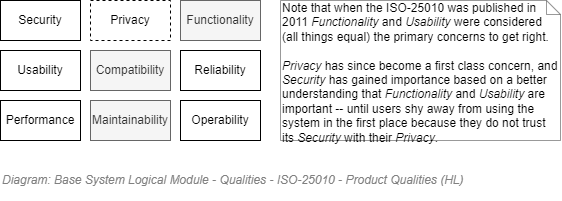

The diagram above was exported from draw.io. Its source (the exported page's mxGraphModel, read from the mxfile embedded in the PNG):
<mxGraphModel dx="782" dy="549" grid="1" gridSize="10" guides="1" tooltips="1" connect="1" arrows="1" fold="1" page="1" pageScale="1" pageWidth="827" pageHeight="1169" math="0" shadow="0">
  <root>
    <mxCell id="CgJmtz2ALnG6jjY1v_Hd-0" />
    <mxCell id="CgJmtz2ALnG6jjY1v_Hd-2" value="Boxes" style="" parent="CgJmtz2ALnG6jjY1v_Hd-0" />
    <mxCell id="5fHpl-Bypw9vZkIMbQuM-0" value="Security" style="rounded=0;whiteSpace=wrap;html=1;shadow=0;glass=0;comic=0;strokeColor=#000000;fillColor=none;fontSize=12;align=center;" parent="CgJmtz2ALnG6jjY1v_Hd-2" vertex="1">
      <mxGeometry x="119.99999999999989" y="200" width="80" height="40" as="geometry" />
    </mxCell>
    <mxCell id="5fHpl-Bypw9vZkIMbQuM-1" value="Privacy" style="rounded=0;whiteSpace=wrap;html=1;shadow=0;glass=0;comic=0;strokeColor=#000000;fillColor=none;fontSize=12;align=center;dashed=1;" parent="CgJmtz2ALnG6jjY1v_Hd-2" vertex="1">
      <mxGeometry x="209.9999999999999" y="200" width="80" height="40" as="geometry" />
    </mxCell>
    <mxCell id="5fHpl-Bypw9vZkIMbQuM-2" value="Functionality" style="rounded=0;whiteSpace=wrap;html=1;shadow=0;glass=0;comic=0;strokeColor=#666666;fillColor=#f5f5f5;fontSize=12;align=center;fontColor=#333333;" parent="CgJmtz2ALnG6jjY1v_Hd-2" vertex="1">
      <mxGeometry x="299.9999999999999" y="200" width="80" height="40" as="geometry" />
    </mxCell>
    <mxCell id="5fHpl-Bypw9vZkIMbQuM-3" value="Usability" style="rounded=0;whiteSpace=wrap;html=1;shadow=0;glass=0;comic=0;strokeColor=#000000;fillColor=none;fontSize=12;align=center;" parent="CgJmtz2ALnG6jjY1v_Hd-2" vertex="1">
      <mxGeometry x="119.99999999999989" y="250" width="80" height="40" as="geometry" />
    </mxCell>
    <mxCell id="5fHpl-Bypw9vZkIMbQuM-5" value="Compatibility" style="rounded=0;whiteSpace=wrap;html=1;shadow=0;glass=0;comic=0;strokeColor=#666666;fillColor=#f5f5f5;fontSize=12;align=center;fontColor=#333333;" parent="CgJmtz2ALnG6jjY1v_Hd-2" vertex="1">
      <mxGeometry x="209.9999999999999" y="250" width="80" height="40" as="geometry" />
    </mxCell>
    <mxCell id="5fHpl-Bypw9vZkIMbQuM-6" value="Reliability" style="rounded=0;whiteSpace=wrap;html=1;shadow=0;glass=0;comic=0;strokeColor=#000000;fillColor=none;fontSize=12;align=center;" parent="CgJmtz2ALnG6jjY1v_Hd-2" vertex="1">
      <mxGeometry x="299.9999999999999" y="250" width="80" height="40" as="geometry" />
    </mxCell>
    <mxCell id="5fHpl-Bypw9vZkIMbQuM-7" value="Performance" style="rounded=0;whiteSpace=wrap;html=1;shadow=0;glass=0;comic=0;strokeColor=#000000;fillColor=none;fontSize=12;align=center;" parent="CgJmtz2ALnG6jjY1v_Hd-2" vertex="1">
      <mxGeometry x="120" y="300" width="80" height="40" as="geometry" />
    </mxCell>
    <mxCell id="5fHpl-Bypw9vZkIMbQuM-8" value="Maintainability" style="rounded=0;whiteSpace=wrap;html=1;shadow=0;glass=0;comic=0;strokeColor=#666666;fillColor=#f5f5f5;fontSize=12;align=center;fontColor=#333333;" parent="CgJmtz2ALnG6jjY1v_Hd-2" vertex="1">
      <mxGeometry x="209.9999999999999" y="300" width="80" height="40" as="geometry" />
    </mxCell>
    <mxCell id="5fHpl-Bypw9vZkIMbQuM-9" value="Operability" style="rounded=0;whiteSpace=wrap;html=1;shadow=0;glass=0;comic=0;strokeColor=#000000;fillColor=none;fontSize=12;align=center;" parent="CgJmtz2ALnG6jjY1v_Hd-2" vertex="1">
      <mxGeometry x="299.9999999999999" y="300" width="80" height="40" as="geometry" />
    </mxCell>
    <mxCell id="RJx68xWLgumv3G-H_gn8-1" value="Title/Diagram" parent="CgJmtz2ALnG6jjY1v_Hd-0" />
    <mxCell id="RJx68xWLgumv3G-H_gn8-2" value="&lt;font style=&quot;font-size: 12px ; font-weight: normal&quot;&gt;&lt;i&gt;Diagram: Base&amp;nbsp;&lt;/i&gt;&lt;i&gt;System&amp;nbsp;&lt;/i&gt;&lt;i&gt;Logical Module - Qualities - ISO-25010 - Product Qualities (HL)&lt;/i&gt;&lt;/font&gt;" style="text;strokeColor=none;fillColor=none;html=1;fontSize=12;fontStyle=1;verticalAlign=middle;align=left;shadow=0;glass=0;comic=0;opacity=30;fontColor=#808080;" parent="RJx68xWLgumv3G-H_gn8-1" vertex="1">
      <mxGeometry x="120" y="360" width="520" height="40" as="geometry" />
    </mxCell>
    <mxCell id="xaOK4jbJC7-lIOKQdGqX-0" value="Note that when the ISO-25010 was published in 2011 &lt;i&gt;Functionality&lt;/i&gt; and &lt;i&gt;Usability&lt;/i&gt; were considered (all things equal) the primary concerns to get right. &lt;br&gt;&lt;br&gt;&lt;i&gt;Privacy&lt;/i&gt; has since become a first class concern, and &lt;i&gt;Security&lt;/i&gt; has gained importance based on a better understanding that &lt;i&gt;Functionality&lt;/i&gt; and &lt;i&gt;Usability&lt;/i&gt; are important -- until users shy away from using the system in the first place because they do not trust its &lt;i&gt;Security&lt;/i&gt; with their &lt;i&gt;Privacy&lt;/i&gt;." style="shape=note;whiteSpace=wrap;html=1;size=14;verticalAlign=top;align=left;spacingTop=-6;labelBackgroundColor=none;strokeColor=#000000;strokeWidth=1;fillColor=none;fontSize=12;fontColor=#000000;opacity=40;" parent="RJx68xWLgumv3G-H_gn8-1" vertex="1">
      <mxGeometry x="400" y="200" width="280" height="140" as="geometry" />
    </mxCell>
    <mxCell id="RJx68xWLgumv3G-H_gn8-0" value="About" parent="CgJmtz2ALnG6jjY1v_Hd-0" />
  </root>
</mxGraphModel>